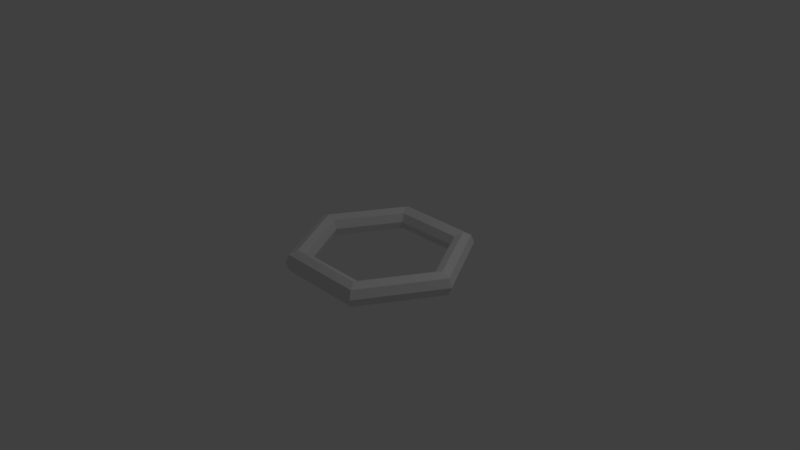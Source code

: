 # Source: brush.blend  (saved by Blender 2.79.0; exported with 4.5.12 LTS)
import bpy
from mathutils import Matrix  # noqa: F401  (used for matrix-valued properties, if any)

bpy.ops.wm.read_factory_settings(use_empty=True)
scene = bpy.context.scene
scene.name = 'Scene'

# ---- collections
col_collection_1 = bpy.data.collections.new('Collection 1'); scene.collection.children.link(col_collection_1)

# ---- world
world_world = bpy.data.worlds.new('World'); scene.world = world_world
world_world.color = (0.05088, 0.05088, 0.05088)
world_world.use_sun_shadow = False
world_world.sun_shadow_jitter_overblur = 0.0
world_world.cycles.sampling_method = 'MANUAL'

# ---- cameras
cam_camera = bpy.data.cameras.new('Camera')
cam_camera.clip_end = 100.0
cam_camera.lens = 35.0
cam_camera.sensor_width = 32.0
cam_camera.sensor_height = 18.0
cam_camera.ortho_scale = 7.314
cam_camera.dof.focus_distance = 0.0
cam_camera.dof.aperture_fstop = 128.0

# ---- lights
light_lamp = bpy.data.lights.new('Lamp', 'POINT')
light_lamp.transmission_factor = 0.0
light_lamp.cutoff_distance = 30.0
light_lamp.energy = 100.0
light_lamp.shadow_buffer_clip_start = 1.001
light_lamp.shadow_soft_size = 0.1
light_lamp.shadow_maximum_resolution = 0.006
light_lamp.use_absolute_resolution = True

# ---- meshes
me_torus = bpy.data.meshes.new('Torus')
me_torus.from_pydata([(1.15, 0.0, 0.0), (1.106, 0.0, 0.1061), (1.0, 0.0, 0.15), (0.8939, 0.0, 0.1061), (0.85, 0.0, 1.837e-17), (0.8939, 0.0, -0.1061), (1.0, 0.0, -0.15), (1.106, 0.0, -0.1061), (0.575, 0.9959, 0.0), (0.553, 0.9579, 0.1061), (0.5, 0.866, 0.15), (0.447, 0.7742, 0.1061), (0.425, 0.7361, 1.837e-17), (0.447, 0.7742, -0.1061), (0.5, 0.866, -0.15), (0.553, 0.9579, -0.1061), (-0.575, 0.9959, 0.0), (-0.553, 0.9579, 0.1061), (-0.5, 0.866, 0.15), (-0.447, 0.7742, 0.1061), (-0.425, 0.7361, 1.837e-17), (-0.447, 0.7742, -0.1061), (-0.5, 0.866, -0.15), (-0.553, 0.9579, -0.1061), (-1.15, 1.005e-07, 0.0), (-1.106, 9.67e-08, 0.1061), (-1.0, 8.742e-08, 0.15), (-0.8939, 7.815e-08, 0.1061), (-0.85, 7.431e-08, 1.837e-17), (-0.8939, 7.815e-08, -0.1061), (-1.0, 8.742e-08, -0.15), (-1.106, 9.67e-08, -0.1061), (-0.575, -0.9959, 0.0), (-0.553, -0.9579, 0.1061), (-0.5, -0.866, 0.15), (-0.447, -0.7742, 0.1061), (-0.425, -0.7361, 1.837e-17), (-0.447, -0.7742, -0.1061), (-0.5, -0.866, -0.15), (-0.553, -0.9579, -0.1061), (0.575, -0.9959, 0.0), (0.553, -0.9579, 0.1061), (0.5, -0.866, 0.15), (0.447, -0.7742, 0.1061), (0.425, -0.7361, 1.837e-17), (0.447, -0.7742, -0.1061), (0.5, -0.866, -0.15), (0.553, -0.9579, -0.1061)], [], [(0, 8, 9, 1), (1, 9, 10, 2), (2, 10, 11, 3), (3, 11, 12, 4), (4, 12, 13, 5), (5, 13, 14, 6), (6, 14, 15, 7), (7, 15, 8, 0), (8, 16, 17, 9), (9, 17, 18, 10), (10, 18, 19, 11), (11, 19, 20, 12), (12, 20, 21, 13), (13, 21, 22, 14), (14, 22, 23, 15), (15, 23, 16, 8), (16, 24, 25, 17), (17, 25, 26, 18), (18, 26, 27, 19), (19, 27, 28, 20), (20, 28, 29, 21), (21, 29, 30, 22), (22, 30, 31, 23), (23, 31, 24, 16), (24, 32, 33, 25), (25, 33, 34, 26), (26, 34, 35, 27), (27, 35, 36, 28), (28, 36, 37, 29), (29, 37, 38, 30), (30, 38, 39, 31), (31, 39, 32, 24), (32, 40, 41, 33), (33, 41, 42, 34), (34, 42, 43, 35), (35, 43, 44, 36), (36, 44, 45, 37), (37, 45, 46, 38), (38, 46, 47, 39), (39, 47, 40, 32), (40, 0, 1, 41), (41, 1, 2, 42), (42, 2, 3, 43), (43, 3, 4, 44), (44, 4, 5, 45), (45, 5, 6, 46), (46, 6, 7, 47), (47, 7, 0, 40)])
me_torus.use_remesh_preserve_volume = False
me_torus.use_remesh_preserve_attributes = False
me_torus.use_mirror_vertex_groups = False
me_torus.update()

# ---- objects
ob_torus = bpy.data.objects.new('Torus', me_torus)
ob_lamp = bpy.data.objects.new('Lamp', light_lamp)
ob_camera = bpy.data.objects.new('Camera', cam_camera)

# ---- transforms, parenting, visibility, modifiers, constraints
ob_torus.location = (0.6467, -0.3601, 0.4065)
ob_torus.lineart.crease_threshold = 0.0
ob_lamp.location = (4.076, 1.005, 5.904)
ob_lamp.rotation_euler = (0.6503, 0.05522, 1.866)
ob_lamp.lock_rotations_4d = False
ob_lamp.empty_display_type = 'ARROWS'
ob_lamp.color = (0.0, 0.0, 0.0, 0.0)
ob_lamp.lineart.crease_threshold = 0.0
ob_camera.location = (7.481, -6.508, 5.344)
ob_camera.rotation_euler = (1.109, 0.0, 0.8149)
ob_camera.lock_rotations_4d = False
ob_camera.empty_display_type = 'ARROWS'
ob_camera.color = (0.0, 0.0, 0.0, 0.0)
ob_camera.display_type = 'WIRE'
ob_camera.lineart.crease_threshold = 0.0

# ---- collection membership
col_collection_1.objects.link(ob_torus)
col_collection_1.objects.link(ob_lamp)
col_collection_1.objects.link(ob_camera)

# ---- scene / render settings (as saved in the file)
scene.camera = ob_camera
scene.frame_start = 1; scene.frame_end = 250; scene.frame_set(1)
scene.render.engine = 'BLENDER_EEVEE_NEXT'
scene.render.resolution_percentage = 50
scene.render.dither_intensity = 0.0
scene.cycles.use_denoising = False
scene.cycles.samples = 128
scene.cycles.sampling_pattern = 'TABULATED_SOBOL'
scene.cycles.use_adaptive_sampling = False
scene.cycles.use_light_tree = False
scene.cycles.blur_glossy = 0.0
scene.cycles.sample_clamp_indirect = 0.0
scene.view_settings.view_transform = 'Standard'
bpy.context.view_layer.update()
